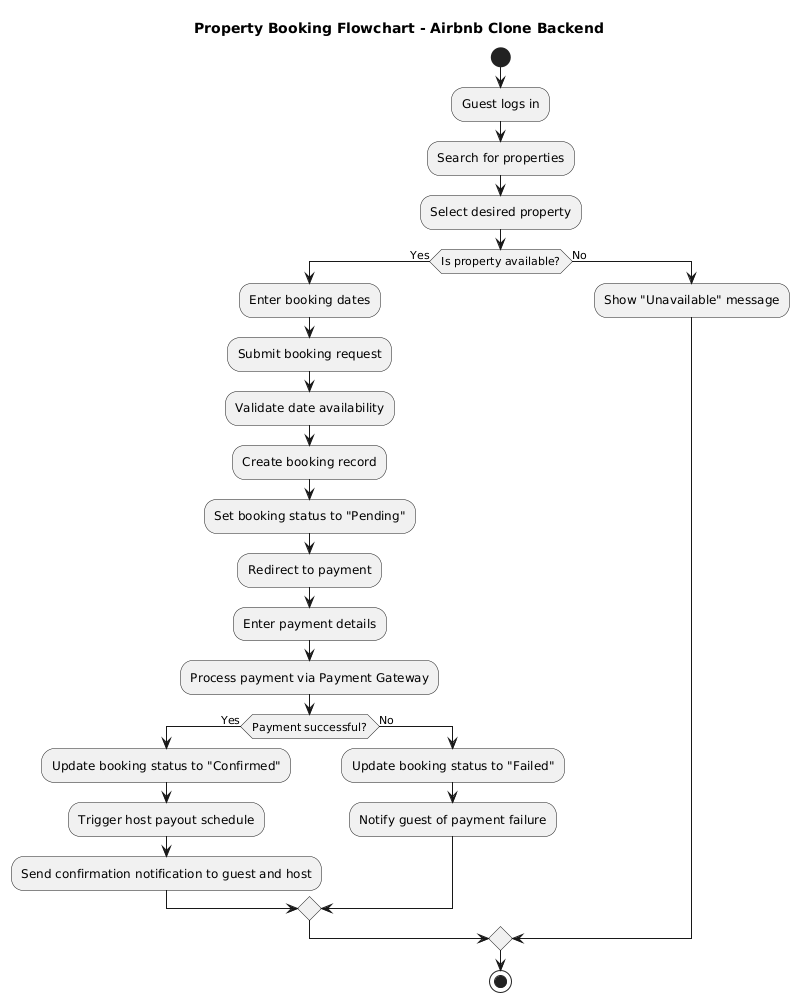

The diagram above was rendered by PlantUML. Its source (embedded in the PNG):
@startuml
title Property Booking Flowchart - Airbnb Clone Backend

start

:Guest logs in;
:Search for properties;
:Select desired property;

if (Is property available?) then (Yes)
  :Enter booking dates;
  :Submit booking request;

  :Validate date availability;
  :Create booking record;
  :Set booking status to "Pending";

  :Redirect to payment;
  :Enter payment details;

  :Process payment via Payment Gateway;
  if (Payment successful?) then (Yes)
    :Update booking status to "Confirmed";
    :Trigger host payout schedule;
    :Send confirmation notification to guest and host;
  else (No)
    :Update booking status to "Failed";
    :Notify guest of payment failure;
  endif

else (No)
  :Show "Unavailable" message;
endif

stop
@enduml